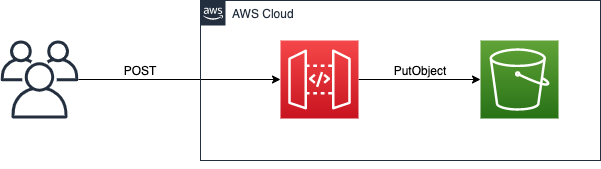

The diagram above was exported from draw.io. Its source (the exported page's mxGraphModel, read from the mxfile embedded in the PNG):
<mxGraphModel dx="684" dy="449" grid="1" gridSize="10" guides="1" tooltips="1" connect="1" arrows="1" fold="1" page="1" pageScale="1" pageWidth="827" pageHeight="1169" math="0" shadow="0">
  <root>
    <mxCell id="0" />
    <mxCell id="1" parent="0" />
    <mxCell id="4" value="" style="points=[[0,0,0],[0.25,0,0],[0.5,0,0],[0.75,0,0],[1,0,0],[0,1,0],[0.25,1,0],[0.5,1,0],[0.75,1,0],[1,1,0],[0,0.25,0],[0,0.5,0],[0,0.75,0],[1,0.25,0],[1,0.5,0],[1,0.75,0]];outlineConnect=0;fontColor=#232F3E;gradientColor=#60A337;gradientDirection=north;fillColor=#277116;strokeColor=#ffffff;dashed=0;verticalLabelPosition=bottom;verticalAlign=top;align=center;html=1;fontSize=12;fontStyle=0;aspect=fixed;shape=mxgraph.aws4.resourceIcon;resIcon=mxgraph.aws4.s3;" vertex="1" parent="1">
      <mxGeometry x="520" y="160" width="78" height="78" as="geometry" />
    </mxCell>
    <mxCell id="6" style="edgeStyle=orthogonalEdgeStyle;rounded=0;orthogonalLoop=1;jettySize=auto;html=1;entryX=0;entryY=0.5;entryDx=0;entryDy=0;entryPerimeter=0;" edge="1" parent="1" source="5" target="4">
      <mxGeometry relative="1" as="geometry" />
    </mxCell>
    <mxCell id="5" value="" style="points=[[0,0,0],[0.25,0,0],[0.5,0,0],[0.75,0,0],[1,0,0],[0,1,0],[0.25,1,0],[0.5,1,0],[0.75,1,0],[1,1,0],[0,0.25,0],[0,0.5,0],[0,0.75,0],[1,0.25,0],[1,0.5,0],[1,0.75,0]];outlineConnect=0;fontColor=#232F3E;gradientColor=#F54749;gradientDirection=north;fillColor=#C7131F;strokeColor=#ffffff;dashed=0;verticalLabelPosition=bottom;verticalAlign=top;align=center;html=1;fontSize=12;fontStyle=0;aspect=fixed;shape=mxgraph.aws4.resourceIcon;resIcon=mxgraph.aws4.api_gateway;" vertex="1" parent="1">
      <mxGeometry x="320" y="160" width="78" height="78" as="geometry" />
    </mxCell>
    <mxCell id="8" style="edgeStyle=orthogonalEdgeStyle;rounded=0;orthogonalLoop=1;jettySize=auto;html=1;" edge="1" parent="1" source="7" target="5">
      <mxGeometry relative="1" as="geometry" />
    </mxCell>
    <mxCell id="7" value="" style="outlineConnect=0;fontColor=#232F3E;gradientColor=none;fillColor=#232F3E;strokeColor=none;dashed=0;verticalLabelPosition=bottom;verticalAlign=top;align=center;html=1;fontSize=12;fontStyle=0;aspect=fixed;pointerEvents=1;shape=mxgraph.aws4.users;" vertex="1" parent="1">
      <mxGeometry x="40" y="160" width="78" height="78" as="geometry" />
    </mxCell>
    <mxCell id="9" value="AWS Cloud" style="points=[[0,0],[0.25,0],[0.5,0],[0.75,0],[1,0],[1,0.25],[1,0.5],[1,0.75],[1,1],[0.75,1],[0.5,1],[0.25,1],[0,1],[0,0.75],[0,0.5],[0,0.25]];outlineConnect=0;gradientColor=none;html=1;whiteSpace=wrap;fontSize=12;fontStyle=0;shape=mxgraph.aws4.group;grIcon=mxgraph.aws4.group_aws_cloud_alt;strokeColor=#232F3E;fillColor=none;verticalAlign=top;align=left;spacingLeft=30;fontColor=#232F3E;dashed=0;" vertex="1" parent="1">
      <mxGeometry x="240" y="120" width="400" height="160" as="geometry" />
    </mxCell>
    <mxCell id="10" value="PutObject" style="text;html=1;strokeColor=none;fillColor=none;align=center;verticalAlign=middle;whiteSpace=wrap;rounded=0;" vertex="1" parent="1">
      <mxGeometry x="440" y="180" width="40" height="20" as="geometry" />
    </mxCell>
    <mxCell id="11" value="POST" style="text;html=1;strokeColor=none;fillColor=none;align=center;verticalAlign=middle;whiteSpace=wrap;rounded=0;" vertex="1" parent="1">
      <mxGeometry x="160" y="180" width="40" height="20" as="geometry" />
    </mxCell>
    <mxCell id="12" style="edgeStyle=orthogonalEdgeStyle;rounded=0;orthogonalLoop=1;jettySize=auto;html=1;exitX=0.5;exitY=1;exitDx=0;exitDy=0;" edge="1" parent="1" source="9" target="9">
      <mxGeometry relative="1" as="geometry" />
    </mxCell>
  </root>
</mxGraphModel>